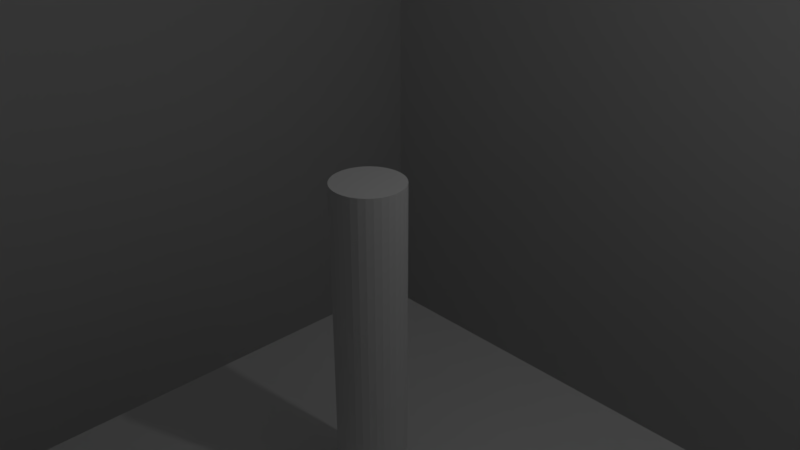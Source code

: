 # Source: untipathtled.blend  (saved by Blender 2.79.0; exported with 4.5.12 LTS)
import bpy
from mathutils import Matrix  # noqa: F401  (used for matrix-valued properties, if any)

bpy.ops.wm.read_factory_settings(use_empty=True)
scene = bpy.context.scene
scene.name = 'Scene'

# ---- collections
col_collection_1 = bpy.data.collections.new('Collection 1'); scene.collection.children.link(col_collection_1)

# ---- materials (node trees are filled in below, after node groups)
mat_material = bpy.data.materials.new('Material')
mat_material.alpha_threshold = 0.0
mat_material.use_transparent_shadow = False
mat_material.roughness = 0.5
mat_material.line_color = (0.0, 0.0, 0.0, 1.0)

# ---- material node trees

# ---- world
world_world = bpy.data.worlds.new('World'); scene.world = world_world
world_world.color = (0.05088, 0.05088, 0.05088)
world_world.use_sun_shadow = False
world_world.sun_shadow_jitter_overblur = 0.0
world_world.cycles.sampling_method = 'MANUAL'

# ---- cameras
cam_camera = bpy.data.cameras.new('Camera')
cam_camera.clip_end = 100.0
cam_camera.lens = 35.0
cam_camera.sensor_width = 32.0
cam_camera.sensor_height = 18.0
cam_camera.ortho_scale = 7.314
cam_camera.dof.focus_distance = 0.0
cam_camera.dof.aperture_fstop = 128.0

# ---- lights
light_lamp = bpy.data.lights.new('Lamp', 'POINT')
light_lamp.transmission_factor = 0.0
light_lamp.cutoff_distance = 30.0
light_lamp.energy = 100.0
light_lamp.shadow_buffer_clip_start = 1.001
light_lamp.shadow_soft_size = 0.1
light_lamp.shadow_maximum_resolution = 0.006
light_lamp.use_absolute_resolution = True

# ---- meshes
me_cube_001 = bpy.data.meshes.new('Cube.001')
me_cube_001.from_pydata([(-1.0, -1.0, -1.0), (-1.0, -1.0, 1.0), (-1.0, 1.0, -1.0), (-1.0, 1.0, 1.0), (1.0, -1.0, -1.0), (1.0, -1.0, 1.0), (1.0, 1.0, -1.0), (1.0, 1.0, 1.0)], [], [(0, 1, 3, 2), (2, 3, 7, 6), (6, 7, 5, 4), (4, 5, 1, 0), (2, 6, 4, 0), (7, 3, 1, 5)])
me_cube_001.use_remesh_preserve_volume = False
me_cube_001.use_remesh_preserve_attributes = False
me_cube_001.use_mirror_vertex_groups = False
me_cube_001.update()
me_cylinder = bpy.data.meshes.new('Cylinder')
me_cylinder.from_pydata([(0.0, 1.0, -1.0), (0.0, 1.0, 1.0), (0.1951, 0.9808, -1.0), (0.1951, 0.9808, 1.0), (0.3827, 0.9239, -1.0), (0.3827, 0.9239, 1.0), (0.5556, 0.8315, -1.0), (0.5556, 0.8315, 1.0), (0.7071, 0.7071, -1.0), (0.7071, 0.7071, 1.0), (0.8315, 0.5556, -1.0), (0.8315, 0.5556, 1.0), (0.9239, 0.3827, -1.0), (0.9239, 0.3827, 1.0), (0.9808, 0.1951, -1.0), (0.9808, 0.1951, 1.0), (1.0, 7.55e-08, -1.0), (1.0, 7.55e-08, 1.0), (0.9808, -0.1951, -1.0), (0.9808, -0.1951, 1.0), (0.9239, -0.3827, -1.0), (0.9239, -0.3827, 1.0), (0.8315, -0.5556, -1.0), (0.8315, -0.5556, 1.0), (0.7071, -0.7071, -1.0), (0.7071, -0.7071, 1.0), (0.5556, -0.8315, -1.0), (0.5556, -0.8315, 1.0), (0.3827, -0.9239, -1.0), (0.3827, -0.9239, 1.0), (0.1951, -0.9808, -1.0), (0.1951, -0.9808, 1.0), (-3.258e-07, -1.0, -1.0), (-3.258e-07, -1.0, 1.0), (-0.1951, -0.9808, -1.0), (-0.1951, -0.9808, 1.0), (-0.3827, -0.9239, -1.0), (-0.3827, -0.9239, 1.0), (-0.5556, -0.8315, -1.0), (-0.5556, -0.8315, 1.0), (-0.7071, -0.7071, -1.0), (-0.7071, -0.7071, 1.0), (-0.8315, -0.5556, -1.0), (-0.8315, -0.5556, 1.0), (-0.9239, -0.3827, -1.0), (-0.9239, -0.3827, 1.0), (-0.9808, -0.1951, -1.0), (-0.9808, -0.1951, 1.0), (-1.0, 9.656e-07, -1.0), (-1.0, 9.656e-07, 1.0), (-0.9808, 0.1951, -1.0), (-0.9808, 0.1951, 1.0), (-0.9239, 0.3827, -1.0), (-0.9239, 0.3827, 1.0), (-0.8315, 0.5556, -1.0), (-0.8315, 0.5556, 1.0), (-0.7071, 0.7071, -1.0), (-0.7071, 0.7071, 1.0), (-0.5556, 0.8315, -1.0), (-0.5556, 0.8315, 1.0), (-0.3827, 0.9239, -1.0), (-0.3827, 0.9239, 1.0), (-0.1951, 0.9808, -1.0), (-0.1951, 0.9808, 1.0)], [], [(0, 1, 3, 2), (2, 3, 5, 4), (4, 5, 7, 6), (6, 7, 9, 8), (8, 9, 11, 10), (10, 11, 13, 12), (12, 13, 15, 14), (14, 15, 17, 16), (16, 17, 19, 18), (18, 19, 21, 20), (20, 21, 23, 22), (22, 23, 25, 24), (24, 25, 27, 26), (26, 27, 29, 28), (28, 29, 31, 30), (30, 31, 33, 32), (32, 33, 35, 34), (34, 35, 37, 36), (36, 37, 39, 38), (38, 39, 41, 40), (40, 41, 43, 42), (42, 43, 45, 44), (44, 45, 47, 46), (46, 47, 49, 48), (48, 49, 51, 50), (50, 51, 53, 52), (52, 53, 55, 54), (54, 55, 57, 56), (56, 57, 59, 58), (58, 59, 61, 60), (3, 1, 63, 61, 59, 57, 55, 53, 51, 49, 47, 45, 43, 41, 39, 37, 35, 33, 31, 29, 27, 25, 23, 21, 19, 17, 15, 13, 11, 9, 7, 5), (60, 61, 63, 62), (62, 63, 1, 0), (0, 2, 4, 6, 8, 10, 12, 14, 16, 18, 20, 22, 24, 26, 28, 30, 32, 34, 36, 38, 40, 42, 44, 46, 48, 50, 52, 54, 56, 58, 60, 62)])
me_cylinder.use_remesh_preserve_volume = False
me_cylinder.use_remesh_preserve_attributes = False
me_cylinder.use_mirror_vertex_groups = False
me_cylinder.update()
me_cube = bpy.data.meshes.new('Cube')
me_cube.from_pydata([(1.0, 1.0, -1.0), (1.0, -1.0, -1.0), (-1.0, -1.0, -1.0), (-1.0, 1.0, -1.0), (1.0, 1.0, 1.0), (1.0, -1.0, 1.0), (-1.0, -1.0, 1.0), (-1.0, 1.0, 1.0)], [], [(0, 1, 2, 3), (4, 7, 6, 5), (0, 4, 5, 1), (1, 5, 6, 2), (2, 6, 7, 3), (4, 0, 3, 7)])
me_cube.materials.append(mat_material)
me_cube.use_remesh_preserve_volume = False
me_cube.use_remesh_preserve_attributes = False
me_cube.use_mirror_vertex_groups = False
me_cube.update()

# ---- curves / text
cu_beziercurve_002 = bpy.data.curves.new('BezierCurve.002', 'CURVE')
cu_beziercurve_002.dimensions = '3D'
_sp = cu_beziercurve_002.splines.new('BEZIER'); _sp.bezier_points.add(1)
_sp.bezier_points.foreach_set('co', [-1.0, 0.0, 0.0, 1.0, 0.0, 0.0])
_sp.bezier_points.foreach_set('handle_left', [-1.5, -0.5, 0.0, 0.0, 0.0, 0.0])
_sp.bezier_points.foreach_set('handle_right', [-0.5, 0.5, 0.0, 2.0, 0.0, 0.0])
for _p, _l, _r in zip(_sp.bezier_points, ['ALIGNED', 'ALIGNED'], ['ALIGNED', 'ALIGNED']): _p.handle_left_type = _l; _p.handle_right_type = _r
_sp.order_u = 0
_sp.order_v = 0
cu_beziercurve_002.use_path = True
cu_beziercurve_002.use_path_clamp = True
cu_beziercurve_002.bevel_resolution = 0
cu_beziercurve_002.fill_mode = 'HALF'

# ---- objects
ob_beziercurve = bpy.data.objects.new('BezierCurve', cu_beziercurve_002)
ob_cube_001 = bpy.data.objects.new('Cube.001', me_cube_001)
ob_cylinder = bpy.data.objects.new('Cylinder', me_cylinder)
ob_cube = bpy.data.objects.new('Cube', me_cube)
ob_lamp = bpy.data.objects.new('Lamp', light_lamp)
ob_camera = bpy.data.objects.new('Camera', cam_camera)

# ---- transforms, parenting, visibility, modifiers, constraints
ob_beziercurve.location = (13.89, 8.023, -10.68)
ob_beziercurve.lineart.crease_threshold = 0.0
ob_cube_001.location = (0.0, 0.0, 0.0)
ob_cube_001.scale = (10.0, 10.0, 10.0)
ob_cube_001.lineart.crease_threshold = 0.0
ob_cylinder.location = (0.0, 0.0, -1.312)
ob_cylinder.scale = (0.5009, 0.5009, 2.319)
ob_cylinder.lineart.crease_threshold = 0.0
ob_cube.location = (0.0, 0.0, -6.118)
ob_cube.scale = (-3.974, -3.974, -2.302)
ob_cube.lock_rotations_4d = False
ob_cube.empty_display_type = 'ARROWS'
ob_cube.lineart.crease_threshold = 0.0
ob_lamp.location = (4.076, 1.005, 5.904)
ob_lamp.rotation_euler = (0.6503, 0.05522, 1.866)
ob_lamp.lock_rotations_4d = False
ob_lamp.empty_display_type = 'ARROWS'
ob_lamp.color = (0.0, 0.0, 0.0, 0.0)
ob_lamp.lineart.crease_threshold = 0.0
ob_camera.location = (7.481, -6.508, 5.344)
ob_camera.rotation_euler = (1.109, 0.0, 0.8149)
ob_camera.lock_rotations_4d = False
ob_camera.empty_display_type = 'ARROWS'
ob_camera.color = (0.0, 0.0, 0.0, 0.0)
ob_camera.display_type = 'WIRE'
ob_camera.lineart.crease_threshold = 0.0

# ---- collection membership
col_collection_1.objects.link(ob_beziercurve)
col_collection_1.objects.link(ob_cube_001)
col_collection_1.objects.link(ob_cylinder)
col_collection_1.objects.link(ob_cube)
col_collection_1.objects.link(ob_lamp)
col_collection_1.objects.link(ob_camera)

# ---- scene / render settings (as saved in the file)
scene.camera = ob_camera
scene.frame_start = 1; scene.frame_end = 250; scene.frame_set(1)
scene.render.engine = 'BLENDER_EEVEE_NEXT'
scene.render.resolution_percentage = 50
scene.render.dither_intensity = 0.0
scene.cycles.use_denoising = False
scene.cycles.samples = 128
scene.cycles.sampling_pattern = 'TABULATED_SOBOL'
scene.cycles.use_adaptive_sampling = False
scene.cycles.use_light_tree = False
scene.cycles.blur_glossy = 0.0
scene.cycles.sample_clamp_indirect = 0.0
scene.view_settings.view_transform = 'Standard'
bpy.context.view_layer.update()

